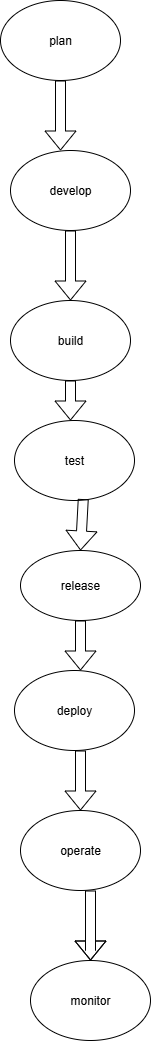

The diagram above was exported from draw.io. Its source (the exported page's mxGraphModel, read from the mxfile embedded in the PNG):
<mxGraphModel dx="1042" dy="562" grid="1" gridSize="10" guides="1" tooltips="1" connect="1" arrows="1" fold="1" page="1" pageScale="1" pageWidth="827" pageHeight="1169" math="0" shadow="0">
  <root>
    <mxCell id="0" />
    <mxCell id="1" parent="0" />
    <mxCell id="lSQKYkalQP8a_pBNh6Tg-1" value="plan" style="ellipse;whiteSpace=wrap;html=1;" vertex="1" parent="1">
      <mxGeometry x="340" y="100" width="120" height="80" as="geometry" />
    </mxCell>
    <mxCell id="lSQKYkalQP8a_pBNh6Tg-2" value="" style="shape=flexArrow;endArrow=classic;html=1;rounded=0;exitX=0.5;exitY=1;exitDx=0;exitDy=0;" edge="1" parent="1" source="lSQKYkalQP8a_pBNh6Tg-1">
      <mxGeometry width="50" height="50" relative="1" as="geometry">
        <mxPoint x="390" y="320" as="sourcePoint" />
        <mxPoint x="400" y="250" as="targetPoint" />
      </mxGeometry>
    </mxCell>
    <mxCell id="lSQKYkalQP8a_pBNh6Tg-3" value="develop" style="ellipse;whiteSpace=wrap;html=1;" vertex="1" parent="1">
      <mxGeometry x="350" y="250" width="120" height="80" as="geometry" />
    </mxCell>
    <mxCell id="lSQKYkalQP8a_pBNh6Tg-5" value="" style="shape=flexArrow;endArrow=classic;html=1;rounded=0;exitX=0.5;exitY=1;exitDx=0;exitDy=0;" edge="1" parent="1" source="lSQKYkalQP8a_pBNh6Tg-3">
      <mxGeometry width="50" height="50" relative="1" as="geometry">
        <mxPoint x="390" y="320" as="sourcePoint" />
        <mxPoint x="410" y="400" as="targetPoint" />
      </mxGeometry>
    </mxCell>
    <mxCell id="lSQKYkalQP8a_pBNh6Tg-6" value="build" style="ellipse;whiteSpace=wrap;html=1;" vertex="1" parent="1">
      <mxGeometry x="350" y="400" width="120" height="80" as="geometry" />
    </mxCell>
    <mxCell id="lSQKYkalQP8a_pBNh6Tg-7" value="" style="shape=flexArrow;endArrow=classic;html=1;rounded=0;exitX=0.5;exitY=1;exitDx=0;exitDy=0;" edge="1" parent="1" source="lSQKYkalQP8a_pBNh6Tg-6">
      <mxGeometry width="50" height="50" relative="1" as="geometry">
        <mxPoint x="390" y="510" as="sourcePoint" />
        <mxPoint x="410" y="520" as="targetPoint" />
      </mxGeometry>
    </mxCell>
    <mxCell id="lSQKYkalQP8a_pBNh6Tg-8" value="test" style="ellipse;whiteSpace=wrap;html=1;" vertex="1" parent="1">
      <mxGeometry x="354" y="520" width="120" height="80" as="geometry" />
    </mxCell>
    <mxCell id="lSQKYkalQP8a_pBNh6Tg-13" value="release" style="ellipse;whiteSpace=wrap;html=1;" vertex="1" parent="1">
      <mxGeometry x="360" y="650" width="120" height="70" as="geometry" />
    </mxCell>
    <mxCell id="lSQKYkalQP8a_pBNh6Tg-14" value="" style="shape=flexArrow;endArrow=classic;html=1;rounded=0;exitX=0.5;exitY=1;exitDx=0;exitDy=0;" edge="1" parent="1" source="lSQKYkalQP8a_pBNh6Tg-13">
      <mxGeometry width="50" height="50" relative="1" as="geometry">
        <mxPoint x="400" y="880" as="sourcePoint" />
        <mxPoint x="420" y="770" as="targetPoint" />
      </mxGeometry>
    </mxCell>
    <mxCell id="lSQKYkalQP8a_pBNh6Tg-17" value="deploy" style="ellipse;whiteSpace=wrap;html=1;" vertex="1" parent="1">
      <mxGeometry x="354" y="770" width="120" height="80" as="geometry" />
    </mxCell>
    <mxCell id="lSQKYkalQP8a_pBNh6Tg-20" value="operate" style="ellipse;whiteSpace=wrap;html=1;" vertex="1" parent="1">
      <mxGeometry x="360" y="910" width="120" height="80" as="geometry" />
    </mxCell>
    <mxCell id="lSQKYkalQP8a_pBNh6Tg-24" value="" style="shape=flexArrow;endArrow=classic;html=1;rounded=0;entryX=0.5;entryY=0;entryDx=0;entryDy=0;" edge="1" parent="1" target="lSQKYkalQP8a_pBNh6Tg-20">
      <mxGeometry width="50" height="50" relative="1" as="geometry">
        <mxPoint x="420" y="850" as="sourcePoint" />
        <mxPoint x="450" y="790" as="targetPoint" />
      </mxGeometry>
    </mxCell>
    <mxCell id="lSQKYkalQP8a_pBNh6Tg-25" value="monitor" style="ellipse;whiteSpace=wrap;html=1;" vertex="1" parent="1">
      <mxGeometry x="370" y="1060" width="120" height="80" as="geometry" />
    </mxCell>
    <mxCell id="lSQKYkalQP8a_pBNh6Tg-28" value="" style="shape=flexArrow;endArrow=classic;html=1;rounded=0;entryX=0.5;entryY=0;entryDx=0;entryDy=0;" edge="1" parent="1" target="lSQKYkalQP8a_pBNh6Tg-25">
      <mxGeometry width="50" height="50" relative="1" as="geometry">
        <mxPoint x="430" y="990" as="sourcePoint" />
        <mxPoint x="450" y="870" as="targetPoint" />
        <Array as="points">
          <mxPoint x="430" y="1050" />
        </Array>
      </mxGeometry>
    </mxCell>
    <mxCell id="lSQKYkalQP8a_pBNh6Tg-31" value="" style="shape=flexArrow;endArrow=classic;html=1;rounded=0;exitX=0.573;exitY=0.982;exitDx=0;exitDy=0;entryX=0.5;entryY=0;entryDx=0;entryDy=0;exitPerimeter=0;" edge="1" parent="1" source="lSQKYkalQP8a_pBNh6Tg-8" target="lSQKYkalQP8a_pBNh6Tg-13">
      <mxGeometry width="50" height="50" relative="1" as="geometry">
        <mxPoint x="430" y="610" as="sourcePoint" />
        <mxPoint x="450" y="690" as="targetPoint" />
      </mxGeometry>
    </mxCell>
  </root>
</mxGraphModel>